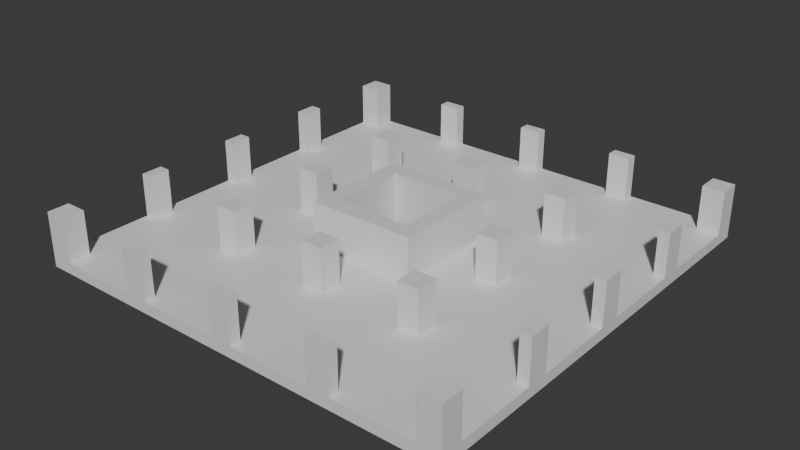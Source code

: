 # Source: Stage_Building_HighRiseA_GroundLower_01.blend  (saved by Blender 5.2.45; exported with 4.5.12 LTS)
import bpy
from mathutils import Matrix  # noqa: F401  (used for matrix-valued properties, if any)

bpy.ops.wm.read_factory_settings(use_empty=True)
scene = bpy.context.scene
scene.name = 'Scene'

# ---- collections
col_collection = bpy.data.collections.new('Collection'); scene.collection.children.link(col_collection)

# ---- materials (node trees are filled in below, after node groups)
mat_concrete = bpy.data.materials.new('Concrete')
mat_concrete.diffuse_color = (0.6, 0.6, 0.6, 1.0)
mat_rebar = bpy.data.materials.new('Rebar')
mat_rebar.diffuse_color = (0.15, 0.25, 0.6, 1.0)

# ---- material node trees
mat_concrete.use_nodes = True; mat_concrete.node_tree.nodes.clear()
_N = mat_concrete.node_tree.nodes; _L = mat_concrete.node_tree.links
n0 = _N.new('ShaderNodeBsdfPrincipled'); n0.name = 'Principled BSDF'; n0.location = (-200, 100)
n0.inputs[10].default_value = 0.005
n1 = _N.new('ShaderNodeOutputMaterial'); n1.name = 'Material Output'; n1.location = (200, 100)
_L.new(n0.outputs[0], n1.inputs[0])
n1.is_active_output = True
mat_rebar.use_nodes = True; mat_rebar.node_tree.nodes.clear()
_N = mat_rebar.node_tree.nodes; _L = mat_rebar.node_tree.links
n0 = _N.new('ShaderNodeBsdfPrincipled'); n0.name = 'Principled BSDF'; n0.location = (-200, 100)
n0.inputs[10].default_value = 0.005
n1 = _N.new('ShaderNodeOutputMaterial'); n1.name = 'Material Output'; n1.location = (200, 100)
_L.new(n0.outputs[0], n1.inputs[0])
n1.is_active_output = True

# ---- world
world_world = bpy.data.worlds.new('World'); scene.world = world_world
world_world.use_nodes = True; world_world.node_tree.nodes.clear()
_N = world_world.node_tree.nodes; _L = world_world.node_tree.links
n0 = _N.new('ShaderNodeOutputWorld'); n0.name = 'World Output'; n0.location = (200, 100)
n1 = _N.new('ShaderNodeBackground'); n1.name = 'Background'; n1.location = (-200, 100)
n1.inputs[0].default_value = (0.05088, 0.05088, 0.05088, 1.0)
_L.new(n1.outputs[0], n0.inputs[0])
n0.is_active_output = True
world_world.color = (0.05088, 0.05088, 0.05088)
world_world.sun_shadow_jitter_overblur = 0.0

# ---- meshes
me_stage_building_highrisea_groundlower_01_concrete = bpy.data.meshes.new('Stage_Building_HighRiseA_GroundLower_01_Concrete')
me_stage_building_highrisea_groundlower_01_concrete.from_pydata([(-4.0, -4.0, 0.0), (4.0, -4.0, 0.0), (-4.0, -3.6, 0.0), (4.0, -3.6, 0.0), (-4.0, -4.0, 4.0), (4.0, -4.0, 4.0), (-4.0, -3.6, 4.0), (4.0, -3.6, 4.0), (-4.0, -3.2, 0.0), (4.0, -3.2, 0.0), (-4.0, -2.8, 0.0), (4.0, -2.8, 0.0), (-4.0, -3.2, 4.0), (4.0, -3.2, 4.0), (-4.0, -2.8, 4.0), (4.0, -2.8, 4.0), (-4.0, -3.6, 0.0), (-3.6, -3.6, 0.0), (-4.0, -3.2, 0.0), (-3.6, -3.2, 0.0), (-4.0, -3.6, 4.0), (-3.6, -3.6, 4.0), (-4.0, -3.2, 4.0), (-3.6, -3.2, 4.0), (3.6, -3.6, 0.0), (4.0, -3.6, 0.0), (3.6, -3.2, 0.0), (4.0, -3.2, 0.0), (3.6, -3.6, 4.0), (4.0, -3.6, 4.0), (3.6, -3.2, 4.0), (4.0, -3.2, 4.0), (-3.6, -3.6, 0.0), (3.6, -3.6, 0.0), (-3.6, -3.2, 0.0), (3.6, -3.2, 0.0), (-3.6, -3.6, 0.4), (3.6, -3.6, 0.4), (-3.6, -3.2, 0.4), (3.6, -3.2, 0.4), (3.6, -2.8, 0.0), (4.0, -2.8, 0.0), (3.6, 2.8, 0.0), (4.0, 2.8, 0.0), (3.6, -2.8, 4.0), (4.0, -2.8, 4.0), (3.6, 2.8, 4.0), (4.0, 2.8, 4.0), (2.8, -2.8, 0.0), (3.2, -2.8, 0.0), (2.8, 2.8, 0.0), (3.2, 2.8, 0.0), (2.8, -2.8, 4.0), (3.2, -2.8, 4.0), (2.8, 2.8, 4.0), (3.2, 2.8, 4.0), (3.2, -2.8, 0.0), (3.6, -2.8, 0.0), (3.2, -2.4, 0.0), (3.6, -2.4, 0.0), (3.2, -2.8, 4.0), (3.6, -2.8, 4.0), (3.2, -2.4, 4.0), (3.6, -2.4, 4.0), (3.2, 2.4, 0.0), (3.6, 2.4, 0.0), (3.2, 2.8, 0.0), (3.6, 2.8, 0.0), (3.2, 2.4, 4.0), (3.6, 2.4, 4.0), (3.2, 2.8, 4.0), (3.6, 2.8, 4.0), (3.2, -2.4, 0.0), (3.6, -2.4, 0.0), (3.2, 2.4, 0.0), (3.6, 2.4, 0.0), (3.2, -2.4, 0.4), (3.6, -2.4, 0.4), (3.2, 2.4, 0.4), (3.6, 2.4, 0.4), (-4.0, 3.6, 0.0), (4.0, 3.6, 0.0), (-4.0, 4.0, 0.0), (4.0, 4.0, 0.0), (-4.0, 3.6, 4.0), (4.0, 3.6, 4.0), (-4.0, 4.0, 4.0), (4.0, 4.0, 4.0), (-4.0, 2.8, 0.0), (4.0, 2.8, 0.0), (-4.0, 3.2, 0.0), (4.0, 3.2, 0.0), (-4.0, 2.8, 4.0), (4.0, 2.8, 4.0), (-4.0, 3.2, 4.0), (4.0, 3.2, 4.0), (3.6, 3.2, 0.0), (4.0, 3.2, 0.0), (3.6, 3.6, 0.0), (4.0, 3.6, 0.0), (3.6, 3.2, 4.0), (4.0, 3.2, 4.0), (3.6, 3.6, 4.0), (4.0, 3.6, 4.0), (-4.0, 3.2, 0.0), (-3.6, 3.2, 0.0), (-4.0, 3.6, 0.0), (-3.6, 3.6, 0.0), (-4.0, 3.2, 4.0), (-3.6, 3.2, 4.0), (-4.0, 3.6, 4.0), (-3.6, 3.6, 4.0), (-3.6, 3.2, 0.0), (3.6, 3.2, 0.0), (-3.6, 3.6, 0.0), (3.6, 3.6, 0.0), (-3.6, 3.2, 0.4), (3.6, 3.2, 0.4), (-3.6, 3.6, 0.4), (3.6, 3.6, 0.4), (-4.0, -2.8, 0.0), (-3.6, -2.8, 0.0), (-4.0, 2.8, 0.0), (-3.6, 2.8, 0.0), (-4.0, -2.8, 4.0), (-3.6, -2.8, 4.0), (-4.0, 2.8, 4.0), (-3.6, 2.8, 4.0), (-3.2, -2.8, 0.0), (-2.8, -2.8, 0.0), (-3.2, 2.8, 0.0), (-2.8, 2.8, 0.0), (-3.2, -2.8, 4.0), (-2.8, -2.8, 4.0), (-3.2, 2.8, 4.0), (-2.8, 2.8, 4.0), (-3.6, 2.4, 0.0), (-3.2, 2.4, 0.0), (-3.6, 2.8, 0.0), (-3.2, 2.8, 0.0), (-3.6, 2.4, 4.0), (-3.2, 2.4, 4.0), (-3.6, 2.8, 4.0), (-3.2, 2.8, 4.0), (-3.6, -2.8, 0.0), (-3.2, -2.8, 0.0), (-3.6, -2.4, 0.0), (-3.2, -2.4, 0.0), (-3.6, -2.8, 4.0), (-3.2, -2.8, 4.0), (-3.6, -2.4, 4.0), (-3.2, -2.4, 4.0), (-3.6, -2.4, 0.0), (-3.2, -2.4, 0.0), (-3.6, 2.4, 0.0), (-3.2, 2.4, 0.0), (-3.6, -2.4, 0.4), (-3.2, -2.4, 0.4), (-3.6, 2.4, 0.4), (-3.2, 2.4, 0.4), (-16.0, -16.0, 0.0), (16.0, -16.0, 0.0), (-16.0, -4.0, 0.0), (16.0, -4.0, 0.0), (-16.0, -16.0, 0.8), (16.0, -16.0, 0.8), (-16.0, -4.0, 0.8), (16.0, -4.0, 0.8), (-16.0, -4.0, 0.0), (-4.0, -4.0, 0.0), (-16.0, 4.0, 0.0), (-4.0, 4.0, 0.0), (-16.0, -4.0, 0.8), (-4.0, -4.0, 0.8), (-16.0, 4.0, 0.8), (-4.0, 4.0, 0.8), (4.0, -4.0, 0.0), (16.0, -4.0, 0.0), (4.0, 4.0, 0.0), (16.0, 4.0, 0.0), (4.0, -4.0, 0.8), (16.0, -4.0, 0.8), (4.0, 4.0, 0.8), (16.0, 4.0, 0.8), (-16.0, 4.0, 0.0), (16.0, 4.0, 0.0), (-16.0, 16.0, 0.0), (16.0, 16.0, 0.0), (-16.0, 4.0, 0.8), (16.0, 4.0, 0.8), (-16.0, 16.0, 0.8), (16.0, 16.0, 0.8), (-16.0, -16.0, 0.8), (-14.4, -16.0, 0.8), (-16.0, -14.4, 0.8), (-14.4, -14.4, 0.8), (-16.0, -16.0, 4.0), (-14.4, -16.0, 4.0), (-16.0, -14.4, 4.0), (-14.4, -14.4, 4.0), (-8.4, -16.0, 0.8), (-6.8, -16.0, 0.8), (-8.4, -15.2, 0.8), (-6.8, -15.2, 0.8), (-8.4, -16.0, 4.0), (-6.8, -16.0, 4.0), (-8.4, -15.2, 4.0), (-6.8, -15.2, 4.0), (-0.8, -16.0, 0.8), (0.8, -16.0, 0.8), (-0.8, -15.2, 0.8), (0.8, -15.2, 0.8), (-0.8, -16.0, 4.0), (0.8, -16.0, 4.0), (-0.8, -15.2, 4.0), (0.8, -15.2, 4.0), (6.8, -16.0, 0.8), (8.4, -16.0, 0.8), (6.8, -15.2, 0.8), (8.4, -15.2, 0.8), (6.8, -16.0, 4.0), (8.4, -16.0, 4.0), (6.8, -15.2, 4.0), (8.4, -15.2, 4.0), (14.4, -16.0, 0.8), (16.0, -16.0, 0.8), (14.4, -14.4, 0.8), (16.0, -14.4, 0.8), (14.4, -16.0, 4.0), (16.0, -16.0, 4.0), (14.4, -14.4, 4.0), (16.0, -14.4, 4.0), (15.2, -8.4, 0.8), (16.0, -8.4, 0.8), (15.2, -6.8, 0.8), (16.0, -6.8, 0.8), (15.2, -8.4, 4.0), (16.0, -8.4, 4.0), (15.2, -6.8, 4.0), (16.0, -6.8, 4.0), (15.2, -0.8, 0.8), (16.0, -0.8, 0.8), (15.2, 0.8, 0.8), (16.0, 0.8, 0.8), (15.2, -0.8, 4.0), (16.0, -0.8, 4.0), (15.2, 0.8, 4.0), (16.0, 0.8, 4.0), (15.2, 6.8, 0.8), (16.0, 6.8, 0.8), (15.2, 8.4, 0.8), (16.0, 8.4, 0.8), (15.2, 6.8, 4.0), (16.0, 6.8, 4.0), (15.2, 8.4, 4.0), (16.0, 8.4, 4.0), (14.4, 14.4, 0.8), (16.0, 14.4, 0.8), (14.4, 16.0, 0.8), (16.0, 16.0, 0.8), (14.4, 14.4, 4.0), (16.0, 14.4, 4.0), (14.4, 16.0, 4.0), (16.0, 16.0, 4.0), (6.8, 15.2, 0.8), (8.4, 15.2, 0.8), (6.8, 16.0, 0.8), (8.4, 16.0, 0.8), (6.8, 15.2, 4.0), (8.4, 15.2, 4.0), (6.8, 16.0, 4.0), (8.4, 16.0, 4.0), (-0.8, 15.2, 0.8), (0.8, 15.2, 0.8), (-0.8, 16.0, 0.8), (0.8, 16.0, 0.8), (-0.8, 15.2, 4.0), (0.8, 15.2, 4.0), (-0.8, 16.0, 4.0), (0.8, 16.0, 4.0), (-8.4, 15.2, 0.8), (-6.8, 15.2, 0.8), (-8.4, 16.0, 0.8), (-6.8, 16.0, 0.8), (-8.4, 15.2, 4.0), (-6.8, 15.2, 4.0), (-8.4, 16.0, 4.0), (-6.8, 16.0, 4.0), (-16.0, 14.4, 0.8), (-14.4, 14.4, 0.8), (-16.0, 16.0, 0.8), (-14.4, 16.0, 0.8), (-16.0, 14.4, 4.0), (-14.4, 14.4, 4.0), (-16.0, 16.0, 4.0), (-14.4, 16.0, 4.0), (-16.0, 6.8, 0.8), (-15.2, 6.8, 0.8), (-16.0, 8.4, 0.8), (-15.2, 8.4, 0.8), (-16.0, 6.8, 4.0), (-15.2, 6.8, 4.0), (-16.0, 8.4, 4.0), (-15.2, 8.4, 4.0), (-16.0, -0.8, 0.8), (-15.2, -0.8, 0.8), (-16.0, 0.8, 0.8), (-15.2, 0.8, 0.8), (-16.0, -0.8, 4.0), (-15.2, -0.8, 4.0), (-16.0, 0.8, 4.0), (-15.2, 0.8, 4.0), (-16.0, -8.4, 0.8), (-15.2, -8.4, 0.8), (-16.0, -6.8, 0.8), (-15.2, -6.8, 0.8), (-16.0, -8.4, 4.0), (-15.2, -8.4, 4.0), (-16.0, -6.8, 4.0), (-15.2, -6.8, 4.0), (-8.4, -8.4, 0.8), (-6.8, -8.4, 0.8), (-8.4, -6.8, 0.8), (-6.8, -6.8, 0.8), (-8.4, -8.4, 4.0), (-6.8, -8.4, 4.0), (-8.4, -6.8, 4.0), (-6.8, -6.8, 4.0), (-8.4, -0.8, 0.8), (-6.8, -0.8, 0.8), (-8.4, 0.8, 0.8), (-6.8, 0.8, 0.8), (-8.4, -0.8, 4.0), (-6.8, -0.8, 4.0), (-8.4, 0.8, 4.0), (-6.8, 0.8, 4.0), (-8.4, 6.8, 0.8), (-6.8, 6.8, 0.8), (-8.4, 8.4, 0.8), (-6.8, 8.4, 0.8), (-8.4, 6.8, 4.0), (-6.8, 6.8, 4.0), (-8.4, 8.4, 4.0), (-6.8, 8.4, 4.0), (-0.8, -8.4, 0.8), (0.8, -8.4, 0.8), (-0.8, -6.8, 0.8), (0.8, -6.8, 0.8), (-0.8, -8.4, 4.0), (0.8, -8.4, 4.0), (-0.8, -6.8, 4.0), (0.8, -6.8, 4.0), (-0.8, 6.8, 0.8), (0.8, 6.8, 0.8), (-0.8, 8.4, 0.8), (0.8, 8.4, 0.8), (-0.8, 6.8, 4.0), (0.8, 6.8, 4.0), (-0.8, 8.4, 4.0), (0.8, 8.4, 4.0), (6.8, -8.4, 0.8), (8.4, -8.4, 0.8), (6.8, -6.8, 0.8), (8.4, -6.8, 0.8), (6.8, -8.4, 4.0), (8.4, -8.4, 4.0), (6.8, -6.8, 4.0), (8.4, -6.8, 4.0), (6.8, -0.8, 0.8), (8.4, -0.8, 0.8), (6.8, 0.8, 0.8), (8.4, 0.8, 0.8), (6.8, -0.8, 4.0), (8.4, -0.8, 4.0), (6.8, 0.8, 4.0), (8.4, 0.8, 4.0), (6.8, 6.8, 0.8), (8.4, 6.8, 0.8), (6.8, 8.4, 0.8), (8.4, 8.4, 0.8), (6.8, 6.8, 4.0), (8.4, 6.8, 4.0), (6.8, 8.4, 4.0), (8.4, 8.4, 4.0)], [], [(0, 2, 3, 1), (4, 5, 7, 6), (0, 1, 5, 4), (2, 6, 7, 3), (0, 4, 6, 2), (1, 3, 7, 5), (8, 10, 11, 9), (12, 13, 15, 14), (8, 9, 13, 12), (10, 14, 15, 11), (8, 12, 14, 10), (9, 11, 15, 13), (16, 18, 19, 17), (20, 21, 23, 22), (16, 17, 21, 20), (18, 22, 23, 19), (16, 20, 22, 18), (17, 19, 23, 21), (24, 26, 27, 25), (28, 29, 31, 30), (24, 25, 29, 28), (26, 30, 31, 27), (24, 28, 30, 26), (25, 27, 31, 29), (32, 34, 35, 33), (36, 37, 39, 38), (32, 33, 37, 36), (34, 38, 39, 35), (32, 36, 38, 34), (33, 35, 39, 37), (40, 42, 43, 41), (44, 45, 47, 46), (40, 41, 45, 44), (42, 46, 47, 43), (40, 44, 46, 42), (41, 43, 47, 45), (48, 50, 51, 49), (52, 53, 55, 54), (48, 49, 53, 52), (50, 54, 55, 51), (48, 52, 54, 50), (49, 51, 55, 53), (56, 58, 59, 57), (60, 61, 63, 62), (56, 57, 61, 60), (58, 62, 63, 59), (56, 60, 62, 58), (57, 59, 63, 61), (64, 66, 67, 65), (68, 69, 71, 70), (64, 65, 69, 68), (66, 70, 71, 67), (64, 68, 70, 66), (65, 67, 71, 69), (72, 74, 75, 73), (76, 77, 79, 78), (72, 73, 77, 76), (74, 78, 79, 75), (72, 76, 78, 74), (73, 75, 79, 77), (80, 82, 83, 81), (84, 85, 87, 86), (80, 81, 85, 84), (82, 86, 87, 83), (80, 84, 86, 82), (81, 83, 87, 85), (88, 90, 91, 89), (92, 93, 95, 94), (88, 89, 93, 92), (90, 94, 95, 91), (88, 92, 94, 90), (89, 91, 95, 93), (96, 98, 99, 97), (100, 101, 103, 102), (96, 97, 101, 100), (98, 102, 103, 99), (96, 100, 102, 98), (97, 99, 103, 101), (104, 106, 107, 105), (108, 109, 111, 110), (104, 105, 109, 108), (106, 110, 111, 107), (104, 108, 110, 106), (105, 107, 111, 109), (112, 114, 115, 113), (116, 117, 119, 118), (112, 113, 117, 116), (114, 118, 119, 115), (112, 116, 118, 114), (113, 115, 119, 117), (120, 122, 123, 121), (124, 125, 127, 126), (120, 121, 125, 124), (122, 126, 127, 123), (120, 124, 126, 122), (121, 123, 127, 125), (128, 130, 131, 129), (132, 133, 135, 134), (128, 129, 133, 132), (130, 134, 135, 131), (128, 132, 134, 130), (129, 131, 135, 133), (136, 138, 139, 137), (140, 141, 143, 142), (136, 137, 141, 140), (138, 142, 143, 139), (136, 140, 142, 138), (137, 139, 143, 141), (144, 146, 147, 145), (148, 149, 151, 150), (144, 145, 149, 148), (146, 150, 151, 147), (144, 148, 150, 146), (145, 147, 151, 149), (152, 154, 155, 153), (156, 157, 159, 158), (152, 153, 157, 156), (154, 158, 159, 155), (152, 156, 158, 154), (153, 155, 159, 157), (160, 162, 163, 161), (164, 165, 167, 166), (160, 161, 165, 164), (162, 166, 167, 163), (160, 164, 166, 162), (161, 163, 167, 165), (168, 170, 171, 169), (172, 173, 175, 174), (168, 169, 173, 172), (170, 174, 175, 171), (168, 172, 174, 170), (169, 171, 175, 173), (176, 178, 179, 177), (180, 181, 183, 182), (176, 177, 181, 180), (178, 182, 183, 179), (176, 180, 182, 178), (177, 179, 183, 181), (184, 186, 187, 185), (188, 189, 191, 190), (184, 185, 189, 188), (186, 190, 191, 187), (184, 188, 190, 186), (185, 187, 191, 189), (192, 194, 195, 193), (196, 197, 199, 198), (192, 193, 197, 196), (194, 198, 199, 195), (192, 196, 198, 194), (193, 195, 199, 197), (200, 202, 203, 201), (204, 205, 207, 206), (200, 201, 205, 204), (202, 206, 207, 203), (200, 204, 206, 202), (201, 203, 207, 205), (208, 210, 211, 209), (212, 213, 215, 214), (208, 209, 213, 212), (210, 214, 215, 211), (208, 212, 214, 210), (209, 211, 215, 213), (216, 218, 219, 217), (220, 221, 223, 222), (216, 217, 221, 220), (218, 222, 223, 219), (216, 220, 222, 218), (217, 219, 223, 221), (224, 226, 227, 225), (228, 229, 231, 230), (224, 225, 229, 228), (226, 230, 231, 227), (224, 228, 230, 226), (225, 227, 231, 229), (232, 234, 235, 233), (236, 237, 239, 238), (232, 233, 237, 236), (234, 238, 239, 235), (232, 236, 238, 234), (233, 235, 239, 237), (240, 242, 243, 241), (244, 245, 247, 246), (240, 241, 245, 244), (242, 246, 247, 243), (240, 244, 246, 242), (241, 243, 247, 245), (248, 250, 251, 249), (252, 253, 255, 254), (248, 249, 253, 252), (250, 254, 255, 251), (248, 252, 254, 250), (249, 251, 255, 253), (256, 258, 259, 257), (260, 261, 263, 262), (256, 257, 261, 260), (258, 262, 263, 259), (256, 260, 262, 258), (257, 259, 263, 261), (264, 266, 267, 265), (268, 269, 271, 270), (264, 265, 269, 268), (266, 270, 271, 267), (264, 268, 270, 266), (265, 267, 271, 269), (272, 274, 275, 273), (276, 277, 279, 278), (272, 273, 277, 276), (274, 278, 279, 275), (272, 276, 278, 274), (273, 275, 279, 277), (280, 282, 283, 281), (284, 285, 287, 286), (280, 281, 285, 284), (282, 286, 287, 283), (280, 284, 286, 282), (281, 283, 287, 285), (288, 290, 291, 289), (292, 293, 295, 294), (288, 289, 293, 292), (290, 294, 295, 291), (288, 292, 294, 290), (289, 291, 295, 293), (296, 298, 299, 297), (300, 301, 303, 302), (296, 297, 301, 300), (298, 302, 303, 299), (296, 300, 302, 298), (297, 299, 303, 301), (304, 306, 307, 305), (308, 309, 311, 310), (304, 305, 309, 308), (306, 310, 311, 307), (304, 308, 310, 306), (305, 307, 311, 309), (312, 314, 315, 313), (316, 317, 319, 318), (312, 313, 317, 316), (314, 318, 319, 315), (312, 316, 318, 314), (313, 315, 319, 317), (320, 322, 323, 321), (324, 325, 327, 326), (320, 321, 325, 324), (322, 326, 327, 323), (320, 324, 326, 322), (321, 323, 327, 325), (328, 330, 331, 329), (332, 333, 335, 334), (328, 329, 333, 332), (330, 334, 335, 331), (328, 332, 334, 330), (329, 331, 335, 333), (336, 338, 339, 337), (340, 341, 343, 342), (336, 337, 341, 340), (338, 342, 343, 339), (336, 340, 342, 338), (337, 339, 343, 341), (344, 346, 347, 345), (348, 349, 351, 350), (344, 345, 349, 348), (346, 350, 351, 347), (344, 348, 350, 346), (345, 347, 351, 349), (352, 354, 355, 353), (356, 357, 359, 358), (352, 353, 357, 356), (354, 358, 359, 355), (352, 356, 358, 354), (353, 355, 359, 357), (360, 362, 363, 361), (364, 365, 367, 366), (360, 361, 365, 364), (362, 366, 367, 363), (360, 364, 366, 362), (361, 363, 367, 365), (368, 370, 371, 369), (372, 373, 375, 374), (368, 369, 373, 372), (370, 374, 375, 371), (368, 372, 374, 370), (369, 371, 375, 373), (376, 378, 379, 377), (380, 381, 383, 382), (376, 377, 381, 380), (378, 382, 383, 379), (376, 380, 382, 378), (377, 379, 383, 381)])
me_stage_building_highrisea_groundlower_01_concrete.materials.append(mat_concrete)
me_stage_building_highrisea_groundlower_01_concrete.update()
me_stage_building_highrisea_groundlower_01_rebar = bpy.data.meshes.new('Stage_Building_HighRiseA_GroundLower_01_Rebar')
me_stage_building_highrisea_groundlower_01_rebar.from_pydata([(-3.6, -3.6, 0.4), (3.6, -3.6, 0.4), (-3.6, -3.2, 0.4), (3.6, -3.2, 0.4), (-3.6, -3.6, 4.0), (3.6, -3.6, 4.0), (-3.6, -3.2, 4.0), (3.6, -3.2, 4.0), (3.2, -2.4, 0.4), (3.6, -2.4, 0.4), (3.2, 2.4, 0.4), (3.6, 2.4, 0.4), (3.2, -2.4, 4.0), (3.6, -2.4, 4.0), (3.2, 2.4, 4.0), (3.6, 2.4, 4.0), (-3.6, 3.2, 0.4), (3.6, 3.2, 0.4), (-3.6, 3.6, 0.4), (3.6, 3.6, 0.4), (-3.6, 3.2, 4.0), (3.6, 3.2, 4.0), (-3.6, 3.6, 4.0), (3.6, 3.6, 4.0), (-3.6, -2.4, 0.4), (-3.2, -2.4, 0.4), (-3.6, 2.4, 0.4), (-3.2, 2.4, 0.4), (-3.6, -2.4, 4.0), (-3.2, -2.4, 4.0), (-3.6, 2.4, 4.0), (-3.2, 2.4, 4.0)], [], [(0, 2, 3, 1), (4, 5, 7, 6), (0, 1, 5, 4), (2, 6, 7, 3), (0, 4, 6, 2), (1, 3, 7, 5), (8, 10, 11, 9), (12, 13, 15, 14), (8, 9, 13, 12), (10, 14, 15, 11), (8, 12, 14, 10), (9, 11, 15, 13), (16, 18, 19, 17), (20, 21, 23, 22), (16, 17, 21, 20), (18, 22, 23, 19), (16, 20, 22, 18), (17, 19, 23, 21), (24, 26, 27, 25), (28, 29, 31, 30), (24, 25, 29, 28), (26, 30, 31, 27), (24, 28, 30, 26), (25, 27, 31, 29)])
me_stage_building_highrisea_groundlower_01_rebar.materials.append(mat_rebar)
me_stage_building_highrisea_groundlower_01_rebar.update()

# ---- objects
ob_stage_building_highrisea_groundlower_01 = bpy.data.objects.new('Stage_Building_HighRiseA_GroundLower_01', None)
ob_stage_building_highrisea_groundlower_01_concrete = bpy.data.objects.new('Stage_Building_HighRiseA_GroundLower_01_Concrete', me_stage_building_highrisea_groundlower_01_concrete)
ob_stage_building_highrisea_groundlower_01_rebar = bpy.data.objects.new('Stage_Building_HighRiseA_GroundLower_01_Rebar', me_stage_building_highrisea_groundlower_01_rebar)

# ---- transforms, parenting, visibility, modifiers, constraints
ob_stage_building_highrisea_groundlower_01.location = (0.0, 0.0, 0.0)
ob_stage_building_highrisea_groundlower_01_concrete.parent = ob_stage_building_highrisea_groundlower_01
ob_stage_building_highrisea_groundlower_01_concrete.location = (0.0, 0.0, 0.0)
ob_stage_building_highrisea_groundlower_01_rebar.parent = ob_stage_building_highrisea_groundlower_01
ob_stage_building_highrisea_groundlower_01_rebar.location = (0.0, 0.0, 0.0)

# ---- collection membership
col_collection.objects.link(ob_stage_building_highrisea_groundlower_01)
col_collection.objects.link(ob_stage_building_highrisea_groundlower_01_concrete)
col_collection.objects.link(ob_stage_building_highrisea_groundlower_01_rebar)

# ---- scene / render settings (as saved in the file)
scene.frame_start = 1; scene.frame_end = 250; scene.frame_set(1)
scene.render.engine = 'BLENDER_EEVEE_NEXT'
scene.render.bake_bias = 0.0
scene.render.bake_samples = 0
scene.render.compositor_device = 'GPU'
scene.eevee.use_volume_custom_range = False
scene.eevee.fast_gi_thickness_near = 0.1
scene.eevee.fast_gi_thickness_far = 0.0
scene.eevee.ray_tracing_options.screen_trace_thickness = 0.1
bpy.context.view_layer.update()

# ---- added for rendering (the .blend has no active camera and no usable light): camera, sun
cam_auto = bpy.data.cameras.new('AutoCamera')
cam_auto.lens = 50.0
cam_auto.sensor_width = 36.0
cam_auto.clip_end = 1000.0
ob_auto_camera = bpy.data.objects.new('AutoCamera', cam_auto)
scene.collection.objects.link(ob_auto_camera)
ob_auto_camera.location = (42.0341, -50.441, 35.6273)
ob_auto_camera.rotation_euler = (1.09748, -7.21219e-08, 0.694738)
scene.camera = ob_auto_camera
light_auto_sun = bpy.data.lights.new('AutoSun', 'SUN')
light_auto_sun.energy = 3.0
light_auto_sun.angle = 0.0523599
ob_auto_sun = bpy.data.objects.new('AutoSun', light_auto_sun)
scene.collection.objects.link(ob_auto_sun)
ob_auto_sun.rotation_euler = (0.872665, 0.174533, 0.523599)
bpy.context.view_layer.update()
